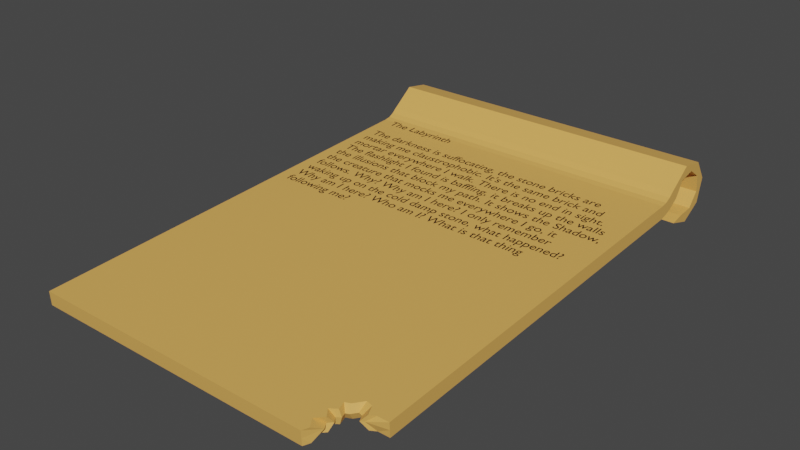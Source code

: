 # Source: parchment-The_Labyrinth.blend  (saved by Blender 3.3.6; exported with 4.5.12 LTS)
import bpy
from mathutils import Matrix  # noqa: F401  (used for matrix-valued properties, if any)

bpy.ops.wm.read_factory_settings(use_empty=True)
scene = bpy.context.scene
scene.name = 'Scene'

# ---- materials (node trees are filled in below, after node groups)
mat_paper = bpy.data.materials.new('paper')
mat_paper.use_transparent_shadow = False
mat_material = bpy.data.materials.new('Material')
mat_material.alpha_threshold = 0.0
mat_material.use_transparent_shadow = False
mat_material.roughness = 0.5
mat_material.line_color = (0.0, 0.0, 0.0, 1.0)

# ---- material node trees
mat_paper.use_nodes = True; mat_paper.node_tree.nodes.clear()
_N = mat_paper.node_tree.nodes; _L = mat_paper.node_tree.links
n0 = _N.new('ShaderNodeBsdfPrincipled'); n0.name = 'Principled BSDF'; n0.location = (10, 300)
n0.distribution = 'GGX'
n0.subsurface_method = 'RANDOM_WALK_SKIN'
n0.inputs[0].default_value = (0.8, 0.4283, 0.1022, 1.0)
n0.inputs[3].default_value = 1.45
n0.inputs[27].default_value = (0.0, 0.0, 0.0, 1.0)
n0.inputs[28].default_value = 1.0
n1 = _N.new('ShaderNodeOutputMaterial'); n1.name = 'Material Output'; n1.location = (300, 300)
_L.new(n0.outputs[0], n1.inputs[0])
n1.is_active_output = True
mat_material.use_nodes = True; mat_material.node_tree.nodes.clear()
_N = mat_material.node_tree.nodes; _L = mat_material.node_tree.links
n0 = _N.new('ShaderNodeOutputMaterial'); n0.name = 'Material Output'; n0.location = (300, 300)
n1 = _N.new('ShaderNodeBsdfPrincipled'); n1.name = 'Principled BSDF'; n1.location = (10, 300)
n1.distribution = 'GGX'
n1.subsurface_method = 'RANDOM_WALK_SKIN'
n1.inputs[0].default_value = (0.0, 0.0, 0.0, 1.0)
n1.inputs[3].default_value = 1.45
n1.inputs[27].default_value = (0.0, 0.0, 0.0, 1.0)
n1.inputs[28].default_value = 1.0
_L.new(n1.outputs[0], n0.inputs[0])
n0.is_active_output = True

# ---- world
world_world = bpy.data.worlds.new('World'); scene.world = world_world
world_world.use_nodes = True; world_world.node_tree.nodes.clear()
_N = world_world.node_tree.nodes; _L = world_world.node_tree.links
n0 = _N.new('ShaderNodeOutputWorld'); n0.name = 'World Output'; n0.location = (300, 300)
n1 = _N.new('ShaderNodeBackground'); n1.name = 'Background'; n1.location = (10, 300)
n1.inputs[0].default_value = (0.05088, 0.05088, 0.05088, 1.0)
_L.new(n1.outputs[0], n0.inputs[0])
n0.is_active_output = True
world_world.color = (0.05088, 0.05088, 0.05088)
world_world.use_sun_shadow = False
world_world.sun_shadow_jitter_overblur = 0.0

# ---- meshes
me_cube_001 = bpy.data.meshes.new('Cube.001')
me_cube_001.from_pydata([(-0.4316, -0.5869, 0.0006672), (-0.4316, -0.5886, 0.0361), (-0.4316, 0.5937, 0.08629), (-0.4316, 0.5792, 0.1186), (-0.4316, 0.5865, 0.1025), (-0.4316, -0.5878, 0.01838), (0.4316, 0.5937, 0.08629), (0.4316, 0.5792, 0.1186), (-0.4316, 0.5826, 0.0786), (-0.4316, 0.565, 0.0665), (-0.4316, 0.5444, 0.05884), (-0.4316, 0.5273, 0.05512), (-0.4316, 0.5256, 0.09055), (-0.4316, 0.5421, 0.09331), (-0.4316, 0.5573, 0.1011), (-0.4316, 0.5695, 0.1116), (0.4316, 0.5273, 0.05512), (0.4316, 0.5444, 0.05884), (0.4316, 0.565, 0.0665), (0.4316, 0.5826, 0.0786), (0.4316, 0.5695, 0.1116), (0.4316, 0.5573, 0.1011), (0.4316, 0.5421, 0.09331), (0.4316, 0.5256, 0.09055), (-0.4316, 0.6171, 0.1253), (-0.4316, 0.6308, 0.158), (0.4316, 0.6171, 0.1253), (0.4316, 0.6308, 0.158), (-0.4316, 0.6615, 0.1348), (-0.4316, 0.6947, 0.1471), (0.4316, 0.6615, 0.1348), (0.4316, 0.6947, 0.1471), (-0.4316, 0.6988, 0.1089), (-0.4316, 0.7305, 0.09298), (0.4316, 0.6988, 0.1089), (0.4316, 0.7305, 0.09298), (-0.4316, 0.7053, 0.06391), (-0.4316, 0.7153, 0.0299), (0.4316, 0.7053, 0.06391), (0.4316, 0.7153, 0.0299), (-0.4316, 0.6769, 0.02846), (-0.4316, 0.6589, -0.002107), (0.4316, 0.6769, 0.02846), (0.4316, 0.6589, -0.002107), (-0.4316, 0.6316, 0.025), (-0.4316, 0.597, 0.01728), (0.4316, 0.6316, 0.025), (0.4316, 0.597, 0.01728), (0.3218, -0.5886, 0.0361), (0.3218, -0.5869, 0.0006672), (0.4316, -0.4743, 0.006167), (0.4316, -0.4761, 0.0416), (0.3288, -0.5728, 0.03687), (0.3143, -0.5506, 0.03795), (0.3322, -0.5328, 0.03882), (0.3177, -0.5139, 0.03975), (0.3344, -0.5028, 0.04029), (0.3288, -0.4828, 0.04127), (0.3422, -0.4772, 0.04154), (0.36, -0.455, 0.04263), (0.3767, -0.4594, 0.04241), (0.3878, -0.4839, 0.04121), (0.4023, -0.4761, 0.0416), (0.3288, -0.5711, 0.001439), (0.3143, -0.5489, 0.002526), (0.3322, -0.5311, 0.003395), (0.3177, -0.5122, 0.004319), (0.3344, -0.501, 0.004863), (0.3288, -0.481, 0.005841), (0.3422, -0.4755, 0.006113), (0.36, -0.4532, 0.0072), (0.3767, -0.4577, 0.006982), (0.3878, -0.4821, 0.005787), (0.4023, -0.4743, 0.006167), (0.4316, 0.5865, 0.1025), (0.3397, -0.5011, 0.02262), (0.3296, -0.5078, 0.02229), (0.3383, -0.5192, 0.02173), (0.4316, 0.576, 0.09508), (0.4316, 0.5612, 0.08381), (0.4316, 0.5432, 0.07607), (0.4316, 0.5265, 0.07284), (-0.4316, 0.5265, 0.07284), (-0.4316, 0.5432, 0.07607), (-0.4316, 0.5612, 0.08381), (-0.4316, 0.576, 0.09508), (-0.4316, 0.6239, 0.1416), (0.4316, 0.6239, 0.1416), (-0.4316, 0.6781, 0.141), (0.4316, 0.6781, 0.141), (-0.4316, 0.7146, 0.1009), (0.4316, 0.7146, 0.1009), (-0.4316, 0.7103, 0.0469), (0.4316, 0.7103, 0.0469), (-0.4316, 0.6679, 0.01318), (0.4316, 0.6679, 0.01318), (-0.4316, 0.6143, 0.02114), (0.4316, 0.6143, 0.02114), (0.3276, -0.5299, 0.02121), (0.3363, -0.5434, 0.02055), (0.4316, -0.4752, 0.02388), (0.3218, -0.5878, 0.01838), (0.3363, -0.489, 0.02321), (0.3444, -0.4856, 0.02337), (0.3551, -0.4722, 0.02403), (0.3652, -0.4749, 0.0239), (0.3719, -0.4897, 0.02318), (0.3807, -0.485, 0.02341)], [], [(85, 15, 3, 4), (3, 7, 27, 25), (81, 23, 51, 100), (76, 55, 54, 77), (11, 16, 50, 73, 72, 71, 70, 69, 68, 67, 66, 65, 64, 63, 49, 0), (23, 12, 1, 48, 52, 53, 54, 55, 56, 57, 58, 59, 60, 61, 62, 51), (7, 3, 15, 20), (20, 15, 14, 21), (21, 14, 13, 22), (22, 13, 12, 23), (2, 6, 19, 8), (8, 19, 18, 9), (9, 18, 17, 10), (10, 17, 16, 11), (74, 7, 20, 78), (78, 20, 21, 79), (79, 21, 22, 80), (80, 22, 23, 81), (5, 1, 12, 82), (82, 12, 13, 83), (83, 13, 14, 84), (84, 14, 15, 85), (25, 27, 31, 29), (4, 3, 25, 86), (74, 6, 26, 87), (6, 2, 24, 26), (89, 30, 34, 91), (86, 25, 29, 88), (87, 26, 30, 89), (26, 24, 28, 30), (33, 35, 39, 37), (30, 28, 32, 34), (29, 31, 35, 33), (88, 29, 33, 90), (92, 37, 41, 94), (90, 33, 37, 92), (91, 34, 38, 93), (34, 32, 36, 38), (95, 42, 46, 97), (93, 38, 42, 95), (38, 36, 40, 42), (37, 39, 43, 41), (96, 45, 47, 97), (42, 40, 44, 46), (41, 43, 47, 45), (94, 41, 45, 96), (75, 56, 55, 76), (77, 54, 53, 98), (98, 53, 52, 99), (101, 48, 1, 5), (99, 52, 48, 101), (75, 102, 57, 56), (103, 102, 68, 69), (104, 103, 69, 70), (105, 104, 70, 71), (106, 105, 71, 72), (107, 106, 72, 73), (100, 107, 73, 50), (51, 62, 107, 100), (62, 61, 106, 107), (61, 60, 105, 106), (60, 59, 104, 105), (59, 58, 103, 104), (58, 57, 102, 103), (67, 68, 102, 75), (63, 99, 101, 49), (49, 101, 5, 0), (64, 98, 99, 63), (65, 77, 98, 64), (67, 75, 76, 66), (40, 94, 96, 44), (44, 96, 97, 46), (39, 93, 95, 43), (43, 95, 97, 47), (35, 91, 93, 39), (32, 90, 92, 36), (36, 92, 94, 40), (28, 88, 90, 32), (27, 87, 89, 31), (24, 86, 88, 28), (31, 89, 91, 35), (7, 74, 87, 27), (2, 4, 86, 24), (9, 84, 85, 8), (10, 83, 84, 9), (11, 82, 83, 10), (0, 5, 82, 11), (17, 80, 81, 16), (18, 79, 80, 17), (19, 78, 79, 18), (6, 74, 78, 19), (66, 76, 77, 65), (16, 81, 100, 50), (8, 85, 4, 2)])
_uv = me_cube_001.uv_layers.new(name='UVMap')
_uv.uv.foreach_set('vector', [0.5, 0.2, 0.625, 0.2, 0.625, 0.25, 0.5, 0.25, 0.875, 0.5, 0.625, 0.5, 0.625, 0.5, 0.875, 0.5, 0.5, 0.7, 0.625, 0.7, 0.625, 0.7449, 0.5, 0.7449, 0.5, 0.7466, 0.658, 0.7466, 0.6538, 0.7475, 0.5, 0.7475, 0.125, 0.7, 0.375, 0.7, 0.375, 0.7449, 0.3665, 0.7449, 0.3623, 0.7453, 0.3591, 0.7442, 0.3543, 0.744, 0.3491, 0.745, 0.3452, 0.7452, 0.3469, 0.7461, 0.342, 0.7466, 0.3462, 0.7475, 0.341, 0.7483, 0.3452, 0.7493, 0.3432, 0.75, 0.125, 0.75, 0.625, 0.7, 0.875, 0.7, 0.875, 0.75, 0.6568, 0.75, 0.6548, 0.7493, 0.659, 0.7483, 0.6538, 0.7475, 0.658, 0.7466, 0.6531, 0.7461, 0.6548, 0.7452, 0.6509, 0.745, 0.6457, 0.744, 0.6409, 0.7442, 0.6377, 0.7453, 0.6335, 0.7449, 0.625, 0.7449, 0.625, 0.5, 0.875, 0.5, 0.875, 0.55, 0.625, 0.55, 0.625, 0.55, 0.875, 0.55, 0.875, 0.6, 0.625, 0.6, 0.625, 0.6, 0.875, 0.6, 0.875, 0.65, 0.625, 0.65, 0.625, 0.65, 0.875, 0.65, 0.875, 0.7, 0.625, 0.7, 0.125, 0.5, 0.375, 0.5, 0.375, 0.55, 0.125, 0.55, 0.125, 0.55, 0.375, 0.55, 0.375, 0.6, 0.125, 0.6, 0.125, 0.6, 0.375, 0.6, 0.375, 0.65, 0.125, 0.65, 0.125, 0.65, 0.375, 0.65, 0.375, 0.7, 0.125, 0.7, 0.5, 0.5, 0.625, 0.5, 0.625, 0.55, 0.5, 0.55, 0.5, 0.55, 0.625, 0.55, 0.625, 0.6, 0.5, 0.6, 0.5, 0.6, 0.625, 0.6, 0.625, 0.65, 0.5, 0.65, 0.5, 0.65, 0.625, 0.65, 0.625, 0.7, 0.5, 0.7, 0.5, 0.0, 0.625, 0.0, 0.625, 0.05, 0.5, 0.05, 0.5, 0.05, 0.625, 0.05, 0.625, 0.1, 0.5, 0.1, 0.5, 0.1, 0.625, 0.1, 0.625, 0.15, 0.5, 0.15, 0.5, 0.15, 0.625, 0.15, 0.625, 0.2, 0.5, 0.2, 0.875, 0.5, 0.625, 0.5, 0.625, 0.5, 0.875, 0.5, 0.5, 0.25, 0.625, 0.25, 0.625, 0.25, 0.5, 0.25, 0.5, 0.5, 0.375, 0.5, 0.375, 0.5, 0.5, 0.5, 0.375, 0.5, 0.125, 0.5, 0.125, 0.5, 0.375, 0.5, 0.5, 0.5, 0.375, 0.5, 0.375, 0.5, 0.5, 0.5, 0.5, 0.25, 0.625, 0.25, 0.625, 0.25, 0.5, 0.25, 0.5, 0.5, 0.375, 0.5, 0.375, 0.5, 0.5, 0.5, 0.375, 0.5, 0.125, 0.5, 0.125, 0.5, 0.375, 0.5, 0.875, 0.5, 0.625, 0.5, 0.625, 0.5, 0.875, 0.5, 0.375, 0.5, 0.125, 0.5, 0.125, 0.5, 0.375, 0.5, 0.875, 0.5, 0.625, 0.5, 0.625, 0.5, 0.875, 0.5, 0.5, 0.25, 0.625, 0.25, 0.625, 0.25, 0.5, 0.25, 0.5, 0.25, 0.625, 0.25, 0.625, 0.25, 0.5, 0.25, 0.5, 0.25, 0.625, 0.25, 0.625, 0.25, 0.5, 0.25, 0.5, 0.5, 0.375, 0.5, 0.375, 0.5, 0.5, 0.5, 0.375, 0.5, 0.125, 0.5, 0.125, 0.5, 0.375, 0.5, 0.5, 0.5, 0.375, 0.5, 0.375, 0.5, 0.5, 0.5, 0.5, 0.5, 0.375, 0.5, 0.375, 0.5, 0.5, 0.5, 0.375, 0.5, 0.125, 0.5, 0.125, 0.5, 0.375, 0.5, 0.875, 0.5, 0.625, 0.5, 0.625, 0.5, 0.875, 0.5, 0.5, 0.25, 0.625, 0.25, 0.625, 0.5, 0.5, 0.5, 0.375, 0.5, 0.125, 0.5, 0.125, 0.5, 0.375, 0.5, 0.875, 0.5, 0.625, 0.5, 0.625, 0.5, 0.875, 0.5, 0.5, 0.25, 0.625, 0.25, 0.625, 0.25, 0.5, 0.25, 0.5, 0.7461, 0.6531, 0.7461, 0.658, 0.7466, 0.5, 0.7466, 0.5, 0.7475, 0.6538, 0.7475, 0.659, 0.7483, 0.5, 0.7483, 0.5, 0.7483, 0.659, 0.7483, 0.6548, 0.7493, 0.5, 0.7493, 0.5, 0.7818, 0.625, 0.7818, 0.625, 1.0, 0.5, 1.0, 0.5, 0.7493, 0.6548, 0.7493, 0.625, 0.7818, 0.4841, 0.7659, 0.5, 0.7461, 0.5, 0.7452, 0.6548, 0.7452, 0.6531, 0.7461, 0.5, 0.745, 0.5, 0.7452, 0.3452, 0.7452, 0.3491, 0.745, 0.5, 0.744, 0.5, 0.745, 0.3491, 0.745, 0.3543, 0.744, 0.5, 0.7442, 0.5, 0.744, 0.3543, 0.744, 0.3591, 0.7442, 0.5, 0.7453, 0.5, 0.7442, 0.3591, 0.7442, 0.3623, 0.7453, 0.5, 0.7449, 0.5, 0.7453, 0.3623, 0.7453, 0.3665, 0.7449, 0.5, 0.7449, 0.5, 0.7449, 0.3665, 0.7449, 0.375, 0.7449, 0.625, 0.7449, 0.6335, 0.7449, 0.5, 0.7449, 0.5, 0.7449, 0.6335, 0.7449, 0.6377, 0.7453, 0.5, 0.7453, 0.5, 0.7449, 0.6377, 0.7453, 0.6409, 0.7442, 0.5, 0.7442, 0.5, 0.7453, 0.6409, 0.7442, 0.6457, 0.744, 0.5, 0.744, 0.5, 0.7442, 0.6457, 0.744, 0.6509, 0.745, 0.5, 0.745, 0.5, 0.744, 0.6509, 0.745, 0.6548, 0.7452, 0.5, 0.7452, 0.5, 0.745, 0.3469, 0.7461, 0.3452, 0.7452, 0.5, 0.7452, 0.5, 0.7461, 0.3452, 0.7493, 0.5, 0.7493, 0.4841, 0.7659, 0.3432, 0.75, 0.375, 0.7818, 0.5, 0.7818, 0.5, 1.0, 0.375, 1.0, 0.341, 0.7483, 0.5, 0.7483, 0.5, 0.7493, 0.3452, 0.7493, 0.3462, 0.7475, 0.5, 0.7475, 0.5, 0.7483, 0.341, 0.7483, 0.3469, 0.7461, 0.5, 0.7461, 0.5, 0.7466, 0.342, 0.7466, 0.375, 0.25, 0.5, 0.25, 0.5, 0.25, 0.375, 0.25, 0.375, 0.25, 0.5, 0.25, 0.5, 0.5, 0.375, 0.5, 0.625, 0.5, 0.5, 0.5, 0.5, 0.5, 0.625, 0.5, 0.625, 0.5, 0.5, 0.5, 0.5, 0.5, 0.625, 0.5, 0.625, 0.5, 0.5, 0.5, 0.5, 0.5, 0.625, 0.5, 0.375, 0.25, 0.5, 0.25, 0.5, 0.25, 0.375, 0.25, 0.375, 0.25, 0.5, 0.25, 0.5, 0.25, 0.375, 0.25, 0.375, 0.25, 0.5, 0.25, 0.5, 0.25, 0.375, 0.25, 0.625, 0.5, 0.5, 0.5, 0.5, 0.5, 0.625, 0.5, 0.375, 0.25, 0.5, 0.25, 0.5, 0.25, 0.375, 0.25, 0.625, 0.5, 0.5, 0.5, 0.5, 0.5, 0.625, 0.5, 0.625, 0.5, 0.5, 0.5, 0.5, 0.5, 0.625, 0.5, 0.375, 0.25, 0.5, 0.25, 0.5, 0.25, 0.375, 0.25, 0.375, 0.15, 0.5, 0.15, 0.5, 0.2, 0.375, 0.2, 0.375, 0.1, 0.5, 0.1, 0.5, 0.15, 0.375, 0.15, 0.375, 0.05, 0.5, 0.05, 0.5, 0.1, 0.375, 0.1, 0.375, 0.0, 0.5, 0.0, 0.5, 0.05, 0.375, 0.05, 0.375, 0.65, 0.5, 0.65, 0.5, 0.7, 0.375, 0.7, 0.375, 0.6, 0.5, 0.6, 0.5, 0.65, 0.375, 0.65, 0.375, 0.55, 0.5, 0.55, 0.5, 0.6, 0.375, 0.6, 0.375, 0.5, 0.5, 0.5, 0.5, 0.55, 0.375, 0.55, 0.342, 0.7466, 0.5, 0.7466, 0.5, 0.7475, 0.3462, 0.7475, 0.375, 0.7, 0.5, 0.7, 0.5, 0.7449, 0.375, 0.7449, 0.375, 0.2, 0.5, 0.2, 0.5, 0.25, 0.375, 0.25])
me_cube_001.materials.append(mat_paper)
me_cube_001.update()

# ---- curves / text
txt_hi = bpy.data.curves.new('Hi', 'FONT')
txt_hi.dimensions = '2D'
txt_hi.body = "The Labyrinth\n\nThe darkness is suffocating, the stone bricks are \nmaking me claustrophobic. It's the same brick and\nmortar everywhere I walk. There is no end in sight.\nThe flashlight I found is baffling, it breaks up the walls\nthe illusions that block my path. It shows the Shadow,\nthe creature that mocks me everywhere I go, it\nfollows. Why? Why am I here? I only remember \nwaking up on the cold damp stone, what happened?\nWhy am I here? Who am I? What is that thing\nfollowing me?"
txt_hi.materials.append(mat_material)

# ---- objects
ob_cube = bpy.data.objects.new('Cube', me_cube_001)
ob_text = bpy.data.objects.new('Text', txt_hi)

# ---- transforms, parenting, visibility, modifiers, constraints
ob_cube.location = (0.0, 0.0, 0.0)
ob_text.parent = ob_cube
ob_text.location = (-0.4013, 0.5039, 0.08989)
ob_text.rotation_euler = (0.04883, 1.084e-17, 2.647e-19)
ob_text.scale = (0.03679, 0.03679, 0.03679)

# ---- collection membership
scene.collection.objects.link(ob_cube)
scene.collection.objects.link(ob_text)

# ---- scene / render settings (as saved in the file)
scene.frame_start = 1; scene.frame_end = 250; scene.frame_set(1)
scene.render.engine = 'BLENDER_EEVEE_NEXT'
scene.cycles.sampling_pattern = 'TABULATED_SOBOL'
scene.cycles.use_light_tree = False
scene.view_settings.view_transform = 'Filmic'
bpy.context.view_layer.update()

# ---- added for rendering (the .blend has no active camera and no usable light): camera, sun
cam_auto = bpy.data.cameras.new('AutoCamera')
cam_auto.lens = 50.0
cam_auto.sensor_width = 36.0
cam_auto.clip_end = 1000.0
ob_auto_camera = bpy.data.objects.new('AutoCamera', cam_auto)
scene.collection.objects.link(ob_auto_camera)
ob_auto_camera.location = (1.46603, -1.68829, 1.25075)
ob_auto_camera.rotation_euler = (1.09748, -7.21219e-08, 0.694738)
scene.camera = ob_auto_camera
light_auto_sun = bpy.data.lights.new('AutoSun', 'SUN')
light_auto_sun.energy = 3.0
light_auto_sun.angle = 0.0523599
ob_auto_sun = bpy.data.objects.new('AutoSun', light_auto_sun)
scene.collection.objects.link(ob_auto_sun)
ob_auto_sun.rotation_euler = (0.872665, 0.174533, 0.523599)
bpy.context.view_layer.update()
